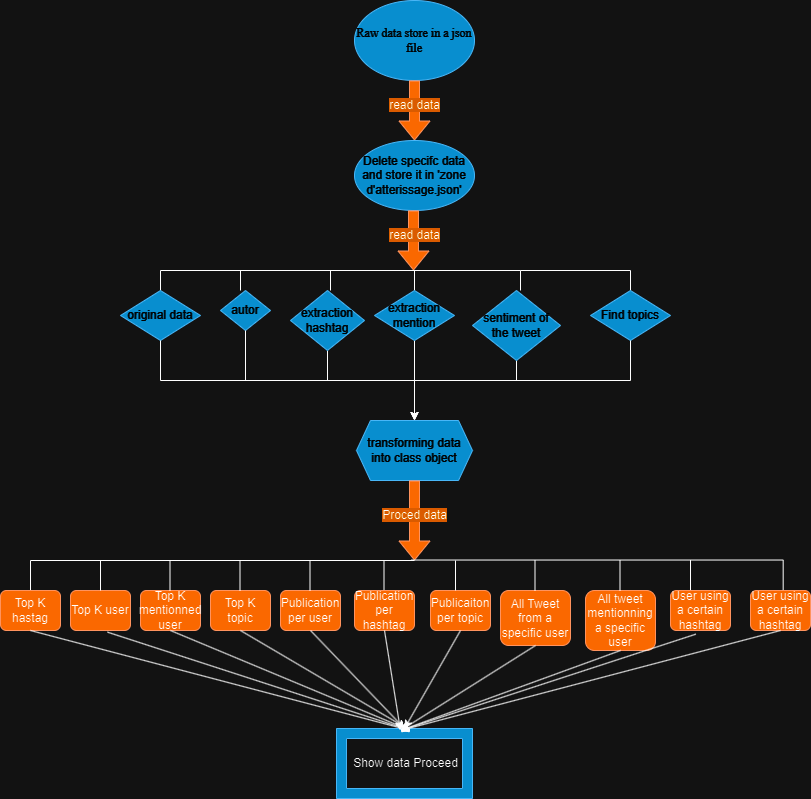

The diagram above was exported from draw.io. Its source (the exported page's mxGraphModel, read from the mxfile embedded in the PNG):
<mxGraphModel dx="1221" dy="640" grid="1" gridSize="10" guides="1" tooltips="1" connect="1" arrows="1" fold="1" page="1" pageScale="1" pageWidth="827" pageHeight="1169" math="0" shadow="0">
  <root>
    <mxCell id="0" />
    <mxCell id="1" parent="0" />
    <mxCell id="_NQ6UHJLdeyQnjSTnBon-1" value="Raw data store in a json file" style="ellipse;whiteSpace=wrap;html=1;fillColor=#1ba1e2;fontColor=#ffffff;strokeColor=#006EAF;fontFamily=Times New Roman;horizontal=1;" parent="1" vertex="1">
      <mxGeometry x="354" width="120" height="80" as="geometry" />
    </mxCell>
    <mxCell id="_NQ6UHJLdeyQnjSTnBon-2" value="" style="shape=flexArrow;endArrow=classic;html=1;rounded=0;fillColor=#fa6800;strokeColor=#C73500;" parent="1" edge="1">
      <mxGeometry width="50" height="50" relative="1" as="geometry">
        <mxPoint x="414" y="80" as="sourcePoint" />
        <mxPoint x="414" y="140" as="targetPoint" />
      </mxGeometry>
    </mxCell>
    <mxCell id="_NQ6UHJLdeyQnjSTnBon-5" value="&lt;span style=&quot;background-color: rgb(255, 128, 0);&quot;&gt;read data&lt;/span&gt;" style="text;html=1;align=center;verticalAlign=middle;resizable=0;points=[];autosize=1;strokeColor=none;fillColor=none;rotation=0;" parent="1" vertex="1">
      <mxGeometry x="379" y="90" width="70" height="30" as="geometry" />
    </mxCell>
    <mxCell id="_NQ6UHJLdeyQnjSTnBon-6" value="Delete specifc data and store it in 'zone d'atterissage.json'" style="ellipse;whiteSpace=wrap;html=1;fillColor=#1ba1e2;fontColor=#ffffff;strokeColor=#006EAF;" parent="1" vertex="1">
      <mxGeometry x="354" y="140" width="120" height="70" as="geometry" />
    </mxCell>
    <mxCell id="_NQ6UHJLdeyQnjSTnBon-7" value="" style="shape=flexArrow;endArrow=classic;html=1;rounded=0;fillColor=#fa6800;strokeColor=#C73500;" parent="1" edge="1">
      <mxGeometry width="50" height="50" relative="1" as="geometry">
        <mxPoint x="413" y="210" as="sourcePoint" />
        <mxPoint x="413" y="270" as="targetPoint" />
      </mxGeometry>
    </mxCell>
    <mxCell id="_NQ6UHJLdeyQnjSTnBon-8" value="&lt;span style=&quot;background-color: rgb(255, 128, 0);&quot;&gt;read data&lt;/span&gt;" style="text;html=1;align=center;verticalAlign=middle;resizable=0;points=[];autosize=1;strokeColor=none;fillColor=none;rotation=0;" parent="1" vertex="1">
      <mxGeometry x="379" y="220" width="70" height="30" as="geometry" />
    </mxCell>
    <mxCell id="_NQ6UHJLdeyQnjSTnBon-10" value="transforming data into class object" style="shape=hexagon;perimeter=hexagonPerimeter2;whiteSpace=wrap;html=1;fixedSize=1;fillColor=#1ba1e2;fontColor=#ffffff;strokeColor=#006EAF;size=14;" parent="1" vertex="1">
      <mxGeometry x="356" y="420" width="116" height="60" as="geometry" />
    </mxCell>
    <mxCell id="_NQ6UHJLdeyQnjSTnBon-12" value="" style="shape=partialRectangle;whiteSpace=wrap;html=1;bottom=0;right=0;fillColor=none;" parent="1" vertex="1">
      <mxGeometry x="240" y="270" width="174" height="20" as="geometry" />
    </mxCell>
    <mxCell id="_NQ6UHJLdeyQnjSTnBon-15" value="" style="shape=partialRectangle;whiteSpace=wrap;html=1;bottom=0;right=0;fillColor=none;" parent="1" vertex="1">
      <mxGeometry x="330" y="270" width="84" height="20" as="geometry" />
    </mxCell>
    <mxCell id="_NQ6UHJLdeyQnjSTnBon-23" value="autor" style="rhombus;whiteSpace=wrap;html=1;fillColor=#1ba1e2;fontColor=#ffffff;strokeColor=#006EAF;" parent="1" vertex="1">
      <mxGeometry x="220" y="290" width="50" height="40" as="geometry" />
    </mxCell>
    <mxCell id="_NQ6UHJLdeyQnjSTnBon-38" style="edgeStyle=orthogonalEdgeStyle;rounded=0;orthogonalLoop=1;jettySize=auto;html=1;exitX=0.5;exitY=1;exitDx=0;exitDy=0;entryX=0.5;entryY=0;entryDx=0;entryDy=0;" parent="1" source="_NQ6UHJLdeyQnjSTnBon-24" target="_NQ6UHJLdeyQnjSTnBon-10" edge="1">
      <mxGeometry relative="1" as="geometry">
        <Array as="points">
          <mxPoint x="327" y="380" />
          <mxPoint x="414" y="380" />
        </Array>
      </mxGeometry>
    </mxCell>
    <mxCell id="_NQ6UHJLdeyQnjSTnBon-24" value="extraction&lt;br&gt;hashtag" style="rhombus;whiteSpace=wrap;html=1;fillColor=#1ba1e2;fontColor=#ffffff;strokeColor=#006EAF;" parent="1" vertex="1">
      <mxGeometry x="290" y="290" width="74" height="60" as="geometry" />
    </mxCell>
    <mxCell id="_NQ6UHJLdeyQnjSTnBon-25" value="" style="endArrow=none;html=1;rounded=0;entryX=1;entryY=0;entryDx=0;entryDy=0;exitX=1;exitY=1;exitDx=0;exitDy=0;" parent="1" source="_NQ6UHJLdeyQnjSTnBon-15" target="_NQ6UHJLdeyQnjSTnBon-15" edge="1">
      <mxGeometry width="50" height="50" relative="1" as="geometry">
        <mxPoint x="420" y="290" as="sourcePoint" />
        <mxPoint x="470" y="300" as="targetPoint" />
      </mxGeometry>
    </mxCell>
    <mxCell id="_NQ6UHJLdeyQnjSTnBon-26" value="" style="shape=partialRectangle;whiteSpace=wrap;html=1;bottom=0;right=0;fillColor=none;rotation=90;" parent="1" vertex="1">
      <mxGeometry x="455" y="225" width="20" height="110" as="geometry" />
    </mxCell>
    <mxCell id="_NQ6UHJLdeyQnjSTnBon-42" style="edgeStyle=orthogonalEdgeStyle;rounded=0;orthogonalLoop=1;jettySize=auto;html=1;exitX=0.5;exitY=1;exitDx=0;exitDy=0;" parent="1" source="_NQ6UHJLdeyQnjSTnBon-28" edge="1">
      <mxGeometry relative="1" as="geometry">
        <mxPoint x="414" y="420" as="targetPoint" />
      </mxGeometry>
    </mxCell>
    <mxCell id="_NQ6UHJLdeyQnjSTnBon-28" value="extraction mention" style="rhombus;whiteSpace=wrap;html=1;fillColor=#1ba1e2;fontColor=#ffffff;strokeColor=#006EAF;" parent="1" vertex="1">
      <mxGeometry x="374" y="290" width="80" height="50" as="geometry" />
    </mxCell>
    <mxCell id="_NQ6UHJLdeyQnjSTnBon-40" style="edgeStyle=orthogonalEdgeStyle;rounded=0;orthogonalLoop=1;jettySize=auto;html=1;exitX=0.5;exitY=1;exitDx=0;exitDy=0;entryX=0.5;entryY=0;entryDx=0;entryDy=0;" parent="1" source="_NQ6UHJLdeyQnjSTnBon-29" target="_NQ6UHJLdeyQnjSTnBon-10" edge="1">
      <mxGeometry relative="1" as="geometry">
        <Array as="points">
          <mxPoint x="516" y="380" />
          <mxPoint x="414" y="380" />
        </Array>
      </mxGeometry>
    </mxCell>
    <mxCell id="_NQ6UHJLdeyQnjSTnBon-29" value="sentiment of&lt;br&gt;the tweet" style="rhombus;whiteSpace=wrap;html=1;fillColor=#1ba1e2;fontColor=#ffffff;strokeColor=#006EAF;" parent="1" vertex="1">
      <mxGeometry x="472" y="290" width="88" height="70" as="geometry" />
    </mxCell>
    <mxCell id="_NQ6UHJLdeyQnjSTnBon-30" value="" style="shape=partialRectangle;whiteSpace=wrap;html=1;bottom=0;right=0;fillColor=none;rotation=90;" parent="1" vertex="1">
      <mxGeometry x="565" y="225" width="20" height="110" as="geometry" />
    </mxCell>
    <mxCell id="_NQ6UHJLdeyQnjSTnBon-31" value="Find topics" style="rhombus;whiteSpace=wrap;html=1;fillColor=#1ba1e2;fontColor=#ffffff;strokeColor=#006EAF;" parent="1" vertex="1">
      <mxGeometry x="590" y="290" width="80" height="50" as="geometry" />
    </mxCell>
    <mxCell id="_NQ6UHJLdeyQnjSTnBon-33" value="" style="shape=partialRectangle;whiteSpace=wrap;html=1;bottom=0;right=0;fillColor=none;" parent="1" vertex="1">
      <mxGeometry x="160" y="270" width="120" height="20" as="geometry" />
    </mxCell>
    <mxCell id="_NQ6UHJLdeyQnjSTnBon-34" value="original data" style="rhombus;whiteSpace=wrap;html=1;fillColor=#1ba1e2;fontColor=#ffffff;strokeColor=#006EAF;" parent="1" vertex="1">
      <mxGeometry x="120" y="290" width="80" height="50" as="geometry" />
    </mxCell>
    <mxCell id="_NQ6UHJLdeyQnjSTnBon-43" value="" style="endArrow=none;html=1;rounded=0;entryX=0.5;entryY=1;entryDx=0;entryDy=0;" parent="1" target="_NQ6UHJLdeyQnjSTnBon-23" edge="1">
      <mxGeometry width="50" height="50" relative="1" as="geometry">
        <mxPoint x="245" y="380" as="sourcePoint" />
        <mxPoint x="270" y="340" as="targetPoint" />
      </mxGeometry>
    </mxCell>
    <mxCell id="_NQ6UHJLdeyQnjSTnBon-44" value="" style="endArrow=none;html=1;rounded=0;entryX=0.5;entryY=1;entryDx=0;entryDy=0;" parent="1" target="_NQ6UHJLdeyQnjSTnBon-31" edge="1">
      <mxGeometry width="50" height="50" relative="1" as="geometry">
        <mxPoint x="630" y="380" as="sourcePoint" />
        <mxPoint x="635" y="340" as="targetPoint" />
      </mxGeometry>
    </mxCell>
    <mxCell id="_NQ6UHJLdeyQnjSTnBon-45" value="" style="endArrow=none;html=1;rounded=0;" parent="1" edge="1">
      <mxGeometry width="50" height="50" relative="1" as="geometry">
        <mxPoint x="160" y="380" as="sourcePoint" />
        <mxPoint x="630" y="380" as="targetPoint" />
      </mxGeometry>
    </mxCell>
    <mxCell id="_NQ6UHJLdeyQnjSTnBon-46" value="" style="endArrow=none;html=1;rounded=0;entryX=0.5;entryY=1;entryDx=0;entryDy=0;" parent="1" target="_NQ6UHJLdeyQnjSTnBon-34" edge="1">
      <mxGeometry width="50" height="50" relative="1" as="geometry">
        <mxPoint x="160" y="380" as="sourcePoint" />
        <mxPoint x="180" y="350" as="targetPoint" />
      </mxGeometry>
    </mxCell>
    <mxCell id="_NQ6UHJLdeyQnjSTnBon-47" value="" style="shape=flexArrow;endArrow=classic;html=1;rounded=0;exitX=0.5;exitY=1;exitDx=0;exitDy=0;fillColor=#fa6800;strokeColor=#C73500;" parent="1" source="_NQ6UHJLdeyQnjSTnBon-10" edge="1">
      <mxGeometry width="50" height="50" relative="1" as="geometry">
        <mxPoint x="400" y="560" as="sourcePoint" />
        <mxPoint x="414" y="560" as="targetPoint" />
      </mxGeometry>
    </mxCell>
    <mxCell id="_NQ6UHJLdeyQnjSTnBon-49" value="&lt;span style=&quot;background-color: rgb(255, 128, 0);&quot;&gt;Proced data&lt;/span&gt;" style="text;html=1;align=center;verticalAlign=middle;resizable=0;points=[];autosize=1;strokeColor=none;fillColor=none;rotation=0;" parent="1" vertex="1">
      <mxGeometry x="369" y="500" width="90" height="30" as="geometry" />
    </mxCell>
    <mxCell id="_NQ6UHJLdeyQnjSTnBon-50" value="" style="shape=partialRectangle;whiteSpace=wrap;html=1;bottom=0;right=0;fillColor=none;" parent="1" vertex="1">
      <mxGeometry x="30" y="560" width="384" height="30" as="geometry" />
    </mxCell>
    <mxCell id="_NQ6UHJLdeyQnjSTnBon-53" value="Top K hastag" style="rounded=1;whiteSpace=wrap;html=1;fillColor=#fa6800;fontColor=#000000;strokeColor=#C73500;" parent="1" vertex="1">
      <mxGeometry y="590" width="60" height="40" as="geometry" />
    </mxCell>
    <mxCell id="_NQ6UHJLdeyQnjSTnBon-54" value="Top K user" style="rounded=1;whiteSpace=wrap;html=1;fillColor=#fa6800;fontColor=#000000;strokeColor=#C73500;" parent="1" vertex="1">
      <mxGeometry x="70" y="590" width="60" height="40" as="geometry" />
    </mxCell>
    <mxCell id="_NQ6UHJLdeyQnjSTnBon-55" value="Top K mentionned user" style="rounded=1;whiteSpace=wrap;html=1;fillColor=#fa6800;fontColor=#000000;strokeColor=#C73500;" parent="1" vertex="1">
      <mxGeometry x="140" y="590" width="60" height="40" as="geometry" />
    </mxCell>
    <mxCell id="_NQ6UHJLdeyQnjSTnBon-56" value="Top K topic" style="rounded=1;whiteSpace=wrap;html=1;fillColor=#fa6800;fontColor=#000000;strokeColor=#C73500;" parent="1" vertex="1">
      <mxGeometry x="210" y="590" width="60" height="40" as="geometry" />
    </mxCell>
    <mxCell id="_NQ6UHJLdeyQnjSTnBon-57" value="Publication per user" style="rounded=1;whiteSpace=wrap;html=1;fillColor=#fa6800;fontColor=#000000;strokeColor=#C73500;" parent="1" vertex="1">
      <mxGeometry x="280" y="590" width="60" height="40" as="geometry" />
    </mxCell>
    <mxCell id="_NQ6UHJLdeyQnjSTnBon-58" value="Publicaiton per topic" style="rounded=1;whiteSpace=wrap;html=1;fillColor=#fa6800;fontColor=#000000;strokeColor=#C73500;" parent="1" vertex="1">
      <mxGeometry x="430" y="590" width="60" height="40" as="geometry" />
    </mxCell>
    <mxCell id="_NQ6UHJLdeyQnjSTnBon-59" value="Publication per hashtag" style="rounded=1;whiteSpace=wrap;html=1;fillColor=#fa6800;fontColor=#000000;strokeColor=#C73500;" parent="1" vertex="1">
      <mxGeometry x="354" y="590" width="60" height="40" as="geometry" />
    </mxCell>
    <mxCell id="_NQ6UHJLdeyQnjSTnBon-60" value="All Tweet from a specific user" style="rounded=1;whiteSpace=wrap;html=1;fillColor=#fa6800;fontColor=#000000;strokeColor=#C73500;" parent="1" vertex="1">
      <mxGeometry x="500" y="590" width="70" height="55" as="geometry" />
    </mxCell>
    <mxCell id="_NQ6UHJLdeyQnjSTnBon-61" value="All tweet mentionning a specific user" style="rounded=1;whiteSpace=wrap;html=1;fillColor=#fa6800;fontColor=#000000;strokeColor=#C73500;" parent="1" vertex="1">
      <mxGeometry x="585" y="590" width="70" height="60" as="geometry" />
    </mxCell>
    <mxCell id="_NQ6UHJLdeyQnjSTnBon-62" value="User using a certain hashtag" style="rounded=1;whiteSpace=wrap;html=1;fillColor=#fa6800;fontColor=#000000;strokeColor=#C73500;" parent="1" vertex="1">
      <mxGeometry x="670" y="590" width="60" height="40" as="geometry" />
    </mxCell>
    <mxCell id="_NQ6UHJLdeyQnjSTnBon-63" value="User using a certain hashtag" style="rounded=1;whiteSpace=wrap;html=1;fillColor=#fa6800;fontColor=#000000;strokeColor=#C73500;" parent="1" vertex="1">
      <mxGeometry x="750" y="590" width="60" height="40" as="geometry" />
    </mxCell>
    <mxCell id="_NQ6UHJLdeyQnjSTnBon-64" value="" style="shape=partialRectangle;whiteSpace=wrap;html=1;bottom=0;right=0;fillColor=none;rotation=90;" parent="1" vertex="1">
      <mxGeometry x="581.57" y="388.43" width="30" height="372.19" as="geometry" />
    </mxCell>
    <mxCell id="_NQ6UHJLdeyQnjSTnBon-66" value="" style="endArrow=none;html=1;rounded=0;" parent="1" edge="1">
      <mxGeometry width="50" height="50" relative="1" as="geometry">
        <mxPoint x="100" y="590" as="sourcePoint" />
        <mxPoint x="100" y="560" as="targetPoint" />
      </mxGeometry>
    </mxCell>
    <mxCell id="_NQ6UHJLdeyQnjSTnBon-71" value="" style="endArrow=none;html=1;rounded=0;" parent="1" edge="1">
      <mxGeometry width="50" height="50" relative="1" as="geometry">
        <mxPoint x="169.5" y="590" as="sourcePoint" />
        <mxPoint x="169.5" y="560" as="targetPoint" />
      </mxGeometry>
    </mxCell>
    <mxCell id="_NQ6UHJLdeyQnjSTnBon-72" value="" style="endArrow=none;html=1;rounded=0;" parent="1" edge="1">
      <mxGeometry width="50" height="50" relative="1" as="geometry">
        <mxPoint x="239.5" y="590" as="sourcePoint" />
        <mxPoint x="239.5" y="560" as="targetPoint" />
      </mxGeometry>
    </mxCell>
    <mxCell id="_NQ6UHJLdeyQnjSTnBon-73" value="" style="endArrow=none;html=1;rounded=0;" parent="1" edge="1">
      <mxGeometry width="50" height="50" relative="1" as="geometry">
        <mxPoint x="309.5" y="590" as="sourcePoint" />
        <mxPoint x="309.5" y="560" as="targetPoint" />
      </mxGeometry>
    </mxCell>
    <mxCell id="_NQ6UHJLdeyQnjSTnBon-74" value="" style="endArrow=none;html=1;rounded=0;" parent="1" edge="1">
      <mxGeometry width="50" height="50" relative="1" as="geometry">
        <mxPoint x="383.5" y="589.53" as="sourcePoint" />
        <mxPoint x="383.5" y="559.53" as="targetPoint" />
      </mxGeometry>
    </mxCell>
    <mxCell id="_NQ6UHJLdeyQnjSTnBon-75" value="" style="endArrow=none;html=1;rounded=0;" parent="1" edge="1">
      <mxGeometry width="50" height="50" relative="1" as="geometry">
        <mxPoint x="455" y="590" as="sourcePoint" />
        <mxPoint x="455" y="560" as="targetPoint" />
      </mxGeometry>
    </mxCell>
    <mxCell id="_NQ6UHJLdeyQnjSTnBon-76" value="" style="endArrow=none;html=1;rounded=0;" parent="1" edge="1">
      <mxGeometry width="50" height="50" relative="1" as="geometry">
        <mxPoint x="534.5" y="590" as="sourcePoint" />
        <mxPoint x="534.5" y="560" as="targetPoint" />
      </mxGeometry>
    </mxCell>
    <mxCell id="_NQ6UHJLdeyQnjSTnBon-77" value="" style="endArrow=none;html=1;rounded=0;" parent="1" edge="1">
      <mxGeometry width="50" height="50" relative="1" as="geometry">
        <mxPoint x="619.5" y="590" as="sourcePoint" />
        <mxPoint x="619.5" y="560" as="targetPoint" />
      </mxGeometry>
    </mxCell>
    <mxCell id="_NQ6UHJLdeyQnjSTnBon-78" value="" style="endArrow=none;html=1;rounded=0;" parent="1" edge="1">
      <mxGeometry width="50" height="50" relative="1" as="geometry">
        <mxPoint x="690" y="589.53" as="sourcePoint" />
        <mxPoint x="690" y="559.53" as="targetPoint" />
      </mxGeometry>
    </mxCell>
    <mxCell id="_NQ6UHJLdeyQnjSTnBon-79" value="" style="verticalLabelPosition=bottom;verticalAlign=top;html=1;shape=mxgraph.basic.frame;dx=10;whiteSpace=wrap;fillColor=#1ba1e2;fontColor=#ffffff;strokeColor=#006EAF;" parent="1" vertex="1">
      <mxGeometry x="336" y="728" width="136" height="70" as="geometry" />
    </mxCell>
    <mxCell id="_NQ6UHJLdeyQnjSTnBon-80" value="Show data Proceed" style="text;html=1;align=center;verticalAlign=middle;resizable=0;points=[];autosize=1;strokeColor=none;fillColor=none;" parent="1" vertex="1">
      <mxGeometry x="340" y="748" width="130" height="30" as="geometry" />
    </mxCell>
    <mxCell id="_NQ6UHJLdeyQnjSTnBon-81" value="" style="endArrow=classic;html=1;rounded=0;exitX=0.5;exitY=1;exitDx=0;exitDy=0;entryX=0.544;entryY=0.029;entryDx=0;entryDy=0;entryPerimeter=0;" parent="1" source="_NQ6UHJLdeyQnjSTnBon-53" target="_NQ6UHJLdeyQnjSTnBon-79" edge="1">
      <mxGeometry width="50" height="50" relative="1" as="geometry">
        <mxPoint x="390" y="750" as="sourcePoint" />
        <mxPoint x="440" y="700" as="targetPoint" />
      </mxGeometry>
    </mxCell>
    <mxCell id="_NQ6UHJLdeyQnjSTnBon-83" value="" style="endArrow=classic;html=1;rounded=0;exitX=0.616;exitY=1.041;exitDx=0;exitDy=0;exitPerimeter=0;" parent="1" source="_NQ6UHJLdeyQnjSTnBon-54" edge="1">
      <mxGeometry width="50" height="50" relative="1" as="geometry">
        <mxPoint x="390" y="750" as="sourcePoint" />
        <mxPoint x="410" y="730" as="targetPoint" />
      </mxGeometry>
    </mxCell>
    <mxCell id="_NQ6UHJLdeyQnjSTnBon-84" value="" style="endArrow=classic;html=1;rounded=0;exitX=0.5;exitY=1;exitDx=0;exitDy=0;" parent="1" source="_NQ6UHJLdeyQnjSTnBon-55" edge="1">
      <mxGeometry width="50" height="50" relative="1" as="geometry">
        <mxPoint x="390" y="750" as="sourcePoint" />
        <mxPoint x="410" y="730" as="targetPoint" />
      </mxGeometry>
    </mxCell>
    <mxCell id="_NQ6UHJLdeyQnjSTnBon-85" value="" style="endArrow=classic;html=1;rounded=0;exitX=0.5;exitY=1;exitDx=0;exitDy=0;" parent="1" source="_NQ6UHJLdeyQnjSTnBon-56" edge="1">
      <mxGeometry width="50" height="50" relative="1" as="geometry">
        <mxPoint x="390" y="750" as="sourcePoint" />
        <mxPoint x="410" y="730" as="targetPoint" />
      </mxGeometry>
    </mxCell>
    <mxCell id="_NQ6UHJLdeyQnjSTnBon-86" value="" style="endArrow=classic;html=1;rounded=0;exitX=0.5;exitY=1;exitDx=0;exitDy=0;entryX=0.5;entryY=0;entryDx=0;entryDy=0;entryPerimeter=0;" parent="1" source="_NQ6UHJLdeyQnjSTnBon-57" target="_NQ6UHJLdeyQnjSTnBon-79" edge="1">
      <mxGeometry width="50" height="50" relative="1" as="geometry">
        <mxPoint x="390" y="700" as="sourcePoint" />
        <mxPoint x="440" y="650" as="targetPoint" />
      </mxGeometry>
    </mxCell>
    <mxCell id="_NQ6UHJLdeyQnjSTnBon-87" value="" style="endArrow=classic;html=1;rounded=0;exitX=0.5;exitY=1;exitDx=0;exitDy=0;" parent="1" source="_NQ6UHJLdeyQnjSTnBon-59" edge="1">
      <mxGeometry width="50" height="50" relative="1" as="geometry">
        <mxPoint x="430" y="700" as="sourcePoint" />
        <mxPoint x="400" y="730" as="targetPoint" />
      </mxGeometry>
    </mxCell>
    <mxCell id="_NQ6UHJLdeyQnjSTnBon-88" value="" style="endArrow=classic;html=1;rounded=0;exitX=0.5;exitY=1;exitDx=0;exitDy=0;entryX=0.5;entryY=0;entryDx=0;entryDy=0;entryPerimeter=0;" parent="1" source="_NQ6UHJLdeyQnjSTnBon-58" target="_NQ6UHJLdeyQnjSTnBon-79" edge="1">
      <mxGeometry width="50" height="50" relative="1" as="geometry">
        <mxPoint x="470" y="700" as="sourcePoint" />
        <mxPoint x="520" y="650" as="targetPoint" />
      </mxGeometry>
    </mxCell>
    <mxCell id="_NQ6UHJLdeyQnjSTnBon-89" value="" style="endArrow=classic;html=1;rounded=0;exitX=0.5;exitY=1;exitDx=0;exitDy=0;" parent="1" source="_NQ6UHJLdeyQnjSTnBon-60" edge="1">
      <mxGeometry width="50" height="50" relative="1" as="geometry">
        <mxPoint x="530" y="720" as="sourcePoint" />
        <mxPoint x="400" y="730" as="targetPoint" />
      </mxGeometry>
    </mxCell>
    <mxCell id="_NQ6UHJLdeyQnjSTnBon-90" value="" style="endArrow=classic;html=1;rounded=0;exitX=0.5;exitY=1;exitDx=0;exitDy=0;" parent="1" source="_NQ6UHJLdeyQnjSTnBon-63" edge="1">
      <mxGeometry width="50" height="50" relative="1" as="geometry">
        <mxPoint x="630" y="720" as="sourcePoint" />
        <mxPoint x="400" y="730" as="targetPoint" />
      </mxGeometry>
    </mxCell>
    <mxCell id="_NQ6UHJLdeyQnjSTnBon-91" value="" style="endArrow=classic;html=1;rounded=0;exitX=0.422;exitY=1.092;exitDx=0;exitDy=0;exitPerimeter=0;" parent="1" source="_NQ6UHJLdeyQnjSTnBon-62" edge="1">
      <mxGeometry width="50" height="50" relative="1" as="geometry">
        <mxPoint x="640" y="760" as="sourcePoint" />
        <mxPoint x="400" y="730" as="targetPoint" />
      </mxGeometry>
    </mxCell>
    <mxCell id="_NQ6UHJLdeyQnjSTnBon-92" value="" style="endArrow=classic;html=1;rounded=0;exitX=0.5;exitY=1;exitDx=0;exitDy=0;" parent="1" source="_NQ6UHJLdeyQnjSTnBon-61" edge="1">
      <mxGeometry width="50" height="50" relative="1" as="geometry">
        <mxPoint x="610" y="750" as="sourcePoint" />
        <mxPoint x="400" y="730" as="targetPoint" />
      </mxGeometry>
    </mxCell>
  </root>
</mxGraphModel>